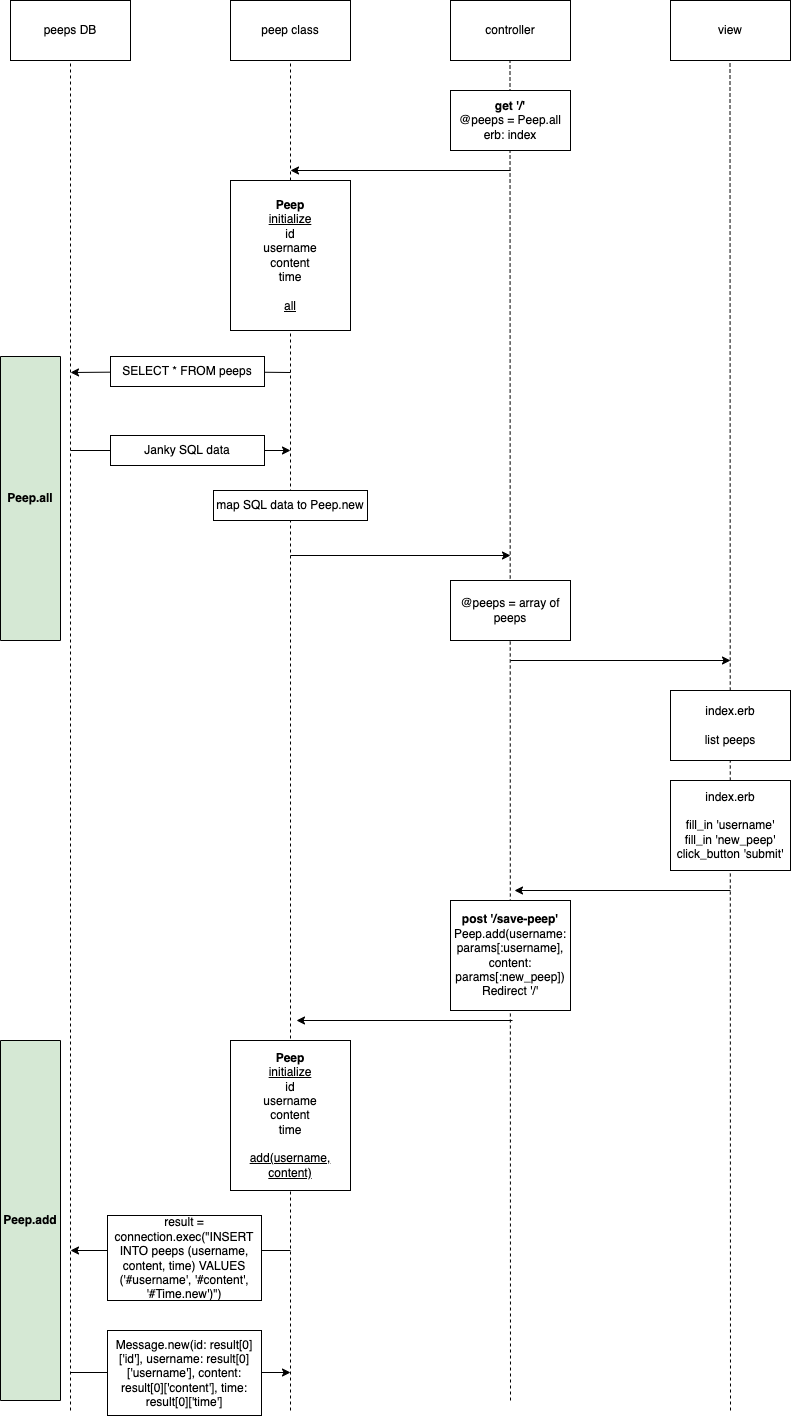

The diagram above was exported from draw.io. Its source (the exported page's mxGraphModel, read from the mxfile embedded in the PNG):
<mxGraphModel dx="1186" dy="533" grid="1" gridSize="10" guides="1" tooltips="1" connect="1" arrows="1" fold="1" page="1" pageScale="1" pageWidth="827" pageHeight="1169" math="0" shadow="0">
  <root>
    <mxCell id="0" />
    <mxCell id="1" parent="0" />
    <mxCell id="05GV_MFF-QNcUuYByfXu-1" value="peeps DB" style="rounded=0;whiteSpace=wrap;html=1;" parent="1" vertex="1">
      <mxGeometry x="20" y="30" width="120" height="60" as="geometry" />
    </mxCell>
    <mxCell id="05GV_MFF-QNcUuYByfXu-2" value="peep class" style="rounded=0;whiteSpace=wrap;html=1;" parent="1" vertex="1">
      <mxGeometry x="240" y="30" width="120" height="60" as="geometry" />
    </mxCell>
    <mxCell id="05GV_MFF-QNcUuYByfXu-3" value="controller" style="rounded=0;whiteSpace=wrap;html=1;" parent="1" vertex="1">
      <mxGeometry x="460" y="30" width="120" height="60" as="geometry" />
    </mxCell>
    <mxCell id="05GV_MFF-QNcUuYByfXu-4" value="view" style="rounded=0;whiteSpace=wrap;html=1;" parent="1" vertex="1">
      <mxGeometry x="680" y="30" width="120" height="60" as="geometry" />
    </mxCell>
    <mxCell id="05GV_MFF-QNcUuYByfXu-5" value="" style="endArrow=none;dashed=1;html=1;rounded=0;entryX=0.5;entryY=1;entryDx=0;entryDy=0;" parent="1" target="05GV_MFF-QNcUuYByfXu-1" edge="1">
      <mxGeometry width="50" height="50" relative="1" as="geometry">
        <mxPoint x="80" y="1440" as="sourcePoint" />
        <mxPoint x="440" y="330" as="targetPoint" />
      </mxGeometry>
    </mxCell>
    <mxCell id="05GV_MFF-QNcUuYByfXu-9" value="" style="endArrow=none;dashed=1;html=1;rounded=0;entryX=0.5;entryY=1;entryDx=0;entryDy=0;" parent="1" target="05GV_MFF-QNcUuYByfXu-2" edge="1">
      <mxGeometry width="50" height="50" relative="1" as="geometry">
        <mxPoint x="300" y="1440" as="sourcePoint" />
        <mxPoint x="440" y="330" as="targetPoint" />
      </mxGeometry>
    </mxCell>
    <mxCell id="05GV_MFF-QNcUuYByfXu-10" value="" style="endArrow=none;dashed=1;html=1;rounded=0;entryX=0.5;entryY=1;entryDx=0;entryDy=0;" parent="1" edge="1">
      <mxGeometry width="50" height="50" relative="1" as="geometry">
        <mxPoint x="520" y="1430" as="sourcePoint" />
        <mxPoint x="519.5" y="90" as="targetPoint" />
      </mxGeometry>
    </mxCell>
    <mxCell id="05GV_MFF-QNcUuYByfXu-11" value="" style="endArrow=none;dashed=1;html=1;rounded=0;entryX=0.5;entryY=1;entryDx=0;entryDy=0;" parent="1" edge="1">
      <mxGeometry width="50" height="50" relative="1" as="geometry">
        <mxPoint x="740" y="1440" as="sourcePoint" />
        <mxPoint x="739.5" y="90" as="targetPoint" />
      </mxGeometry>
    </mxCell>
    <mxCell id="05GV_MFF-QNcUuYByfXu-12" value="&lt;b&gt;get '/'&lt;br&gt;&lt;/b&gt;@peeps = Peep.all&lt;br&gt;erb: index" style="rounded=0;whiteSpace=wrap;html=1;" parent="1" vertex="1">
      <mxGeometry x="460" y="120" width="120" height="60" as="geometry" />
    </mxCell>
    <mxCell id="05GV_MFF-QNcUuYByfXu-13" value="index.erb&lt;br&gt;&lt;br&gt;list peeps" style="rounded=0;whiteSpace=wrap;html=1;" parent="1" vertex="1">
      <mxGeometry x="680" y="720" width="120" height="70" as="geometry" />
    </mxCell>
    <mxCell id="05GV_MFF-QNcUuYByfXu-15" value="&lt;b&gt;Peep&lt;/b&gt;&lt;br&gt;&lt;u&gt;initialize&lt;/u&gt;&lt;br&gt;id&lt;br&gt;username&lt;br&gt;content&lt;br&gt;time&lt;br&gt;&lt;br&gt;&lt;u&gt;all&lt;/u&gt;" style="rounded=0;whiteSpace=wrap;html=1;" parent="1" vertex="1">
      <mxGeometry x="240" y="210" width="120" height="150" as="geometry" />
    </mxCell>
    <mxCell id="05GV_MFF-QNcUuYByfXu-16" value="" style="endArrow=classic;html=1;rounded=0;" parent="1" edge="1">
      <mxGeometry width="50" height="50" relative="1" as="geometry">
        <mxPoint x="520" y="200" as="sourcePoint" />
        <mxPoint x="300" y="200" as="targetPoint" />
      </mxGeometry>
    </mxCell>
    <mxCell id="05GV_MFF-QNcUuYByfXu-17" value="" style="endArrow=classic;html=1;rounded=0;startArrow=none;" parent="1" source="05GV_MFF-QNcUuYByfXu-19" edge="1">
      <mxGeometry width="50" height="50" relative="1" as="geometry">
        <mxPoint x="300" y="402" as="sourcePoint" />
        <mxPoint x="80" y="402" as="targetPoint" />
      </mxGeometry>
    </mxCell>
    <mxCell id="05GV_MFF-QNcUuYByfXu-19" value="SELECT * FROM peeps" style="rounded=0;whiteSpace=wrap;html=1;" parent="1" vertex="1">
      <mxGeometry x="120" y="386" width="154" height="30" as="geometry" />
    </mxCell>
    <mxCell id="05GV_MFF-QNcUuYByfXu-20" value="" style="endArrow=none;html=1;rounded=0;" parent="1" target="05GV_MFF-QNcUuYByfXu-19" edge="1">
      <mxGeometry width="50" height="50" relative="1" as="geometry">
        <mxPoint x="300" y="402" as="sourcePoint" />
        <mxPoint x="80" y="402" as="targetPoint" />
      </mxGeometry>
    </mxCell>
    <mxCell id="05GV_MFF-QNcUuYByfXu-21" value="" style="endArrow=classic;html=1;rounded=0;" parent="1" edge="1">
      <mxGeometry width="50" height="50" relative="1" as="geometry">
        <mxPoint x="80" y="480" as="sourcePoint" />
        <mxPoint x="300" y="480" as="targetPoint" />
      </mxGeometry>
    </mxCell>
    <mxCell id="05GV_MFF-QNcUuYByfXu-22" value="Janky SQL data" style="rounded=0;whiteSpace=wrap;html=1;" parent="1" vertex="1">
      <mxGeometry x="120" y="465" width="154" height="30" as="geometry" />
    </mxCell>
    <mxCell id="05GV_MFF-QNcUuYByfXu-23" value="map SQL data to Peep.new" style="rounded=0;whiteSpace=wrap;html=1;" parent="1" vertex="1">
      <mxGeometry x="223" y="520" width="154" height="30" as="geometry" />
    </mxCell>
    <mxCell id="05GV_MFF-QNcUuYByfXu-24" value="" style="endArrow=classic;html=1;rounded=0;" parent="1" edge="1">
      <mxGeometry width="50" height="50" relative="1" as="geometry">
        <mxPoint x="300" y="585" as="sourcePoint" />
        <mxPoint x="520" y="585" as="targetPoint" />
      </mxGeometry>
    </mxCell>
    <mxCell id="05GV_MFF-QNcUuYByfXu-25" value="&lt;b&gt;Peep.all&lt;/b&gt;" style="rounded=0;whiteSpace=wrap;html=1;direction=south;fillColor=#D5E8D4;" parent="1" vertex="1">
      <mxGeometry x="10" y="386" width="60" height="284" as="geometry" />
    </mxCell>
    <mxCell id="05GV_MFF-QNcUuYByfXu-26" value="@peeps = array of peeps" style="rounded=0;whiteSpace=wrap;html=1;" parent="1" vertex="1">
      <mxGeometry x="460" y="610" width="120" height="60" as="geometry" />
    </mxCell>
    <mxCell id="05GV_MFF-QNcUuYByfXu-27" value="" style="endArrow=classic;html=1;rounded=0;" parent="1" edge="1">
      <mxGeometry width="50" height="50" relative="1" as="geometry">
        <mxPoint x="520" y="690" as="sourcePoint" />
        <mxPoint x="740" y="690" as="targetPoint" />
      </mxGeometry>
    </mxCell>
    <mxCell id="05GV_MFF-QNcUuYByfXu-28" value="index.erb&lt;br&gt;&lt;br&gt;fill_in 'username'&lt;br&gt;fill_in 'new_peep'&lt;br&gt;click_button 'submit'" style="rounded=0;whiteSpace=wrap;html=1;" parent="1" vertex="1">
      <mxGeometry x="680" y="810" width="120" height="90" as="geometry" />
    </mxCell>
    <mxCell id="05GV_MFF-QNcUuYByfXu-29" value="" style="endArrow=classic;html=1;rounded=0;" parent="1" edge="1">
      <mxGeometry width="50" height="50" relative="1" as="geometry">
        <mxPoint x="740" y="920" as="sourcePoint" />
        <mxPoint x="524" y="920" as="targetPoint" />
      </mxGeometry>
    </mxCell>
    <mxCell id="05GV_MFF-QNcUuYByfXu-30" value="&lt;b&gt;post '/save-peep'&lt;br&gt;&lt;/b&gt;Peep.add(username: params[:username], content: params[:new_peep])&lt;br&gt;Redirect '/'" style="rounded=0;whiteSpace=wrap;html=1;" parent="1" vertex="1">
      <mxGeometry x="460" y="930" width="120" height="110" as="geometry" />
    </mxCell>
    <mxCell id="05GV_MFF-QNcUuYByfXu-31" value="" style="endArrow=classic;html=1;rounded=0;" parent="1" edge="1">
      <mxGeometry width="50" height="50" relative="1" as="geometry">
        <mxPoint x="522" y="1050" as="sourcePoint" />
        <mxPoint x="306" y="1050" as="targetPoint" />
      </mxGeometry>
    </mxCell>
    <mxCell id="05GV_MFF-QNcUuYByfXu-32" value="&lt;b&gt;Peep&lt;/b&gt;&lt;br&gt;&lt;u&gt;initialize&lt;/u&gt;&lt;br&gt;id&lt;br&gt;username&lt;br&gt;content&lt;br&gt;time&lt;br&gt;&lt;br&gt;&lt;u&gt;add(username, content)&lt;/u&gt;" style="rounded=0;whiteSpace=wrap;html=1;" parent="1" vertex="1">
      <mxGeometry x="240" y="1070" width="120" height="150" as="geometry" />
    </mxCell>
    <mxCell id="05GV_MFF-QNcUuYByfXu-36" value="&lt;b&gt;Peep.add&lt;/b&gt;" style="rounded=0;whiteSpace=wrap;html=1;direction=south;fillColor=#D5E8D4;" parent="1" vertex="1">
      <mxGeometry x="10" y="1070" width="60" height="360" as="geometry" />
    </mxCell>
    <mxCell id="05GV_MFF-QNcUuYByfXu-38" value="" style="endArrow=classic;html=1;rounded=0;" parent="1" edge="1">
      <mxGeometry width="50" height="50" relative="1" as="geometry">
        <mxPoint x="300" y="1280" as="sourcePoint" />
        <mxPoint x="80" y="1280" as="targetPoint" />
      </mxGeometry>
    </mxCell>
    <mxCell id="05GV_MFF-QNcUuYByfXu-39" value="" style="endArrow=classic;html=1;rounded=0;" parent="1" edge="1">
      <mxGeometry width="50" height="50" relative="1" as="geometry">
        <mxPoint x="80" y="1402" as="sourcePoint" />
        <mxPoint x="300" y="1402" as="targetPoint" />
      </mxGeometry>
    </mxCell>
    <mxCell id="05GV_MFF-QNcUuYByfXu-37" value="Message.new(id: result[0]['id'], username: result[0]['username'], content: result[0]['content'], time: result[0]['time']" style="rounded=0;whiteSpace=wrap;html=1;" parent="1" vertex="1">
      <mxGeometry x="117" y="1360" width="154" height="85" as="geometry" />
    </mxCell>
    <mxCell id="05GV_MFF-QNcUuYByfXu-34" value="result = connection.exec(&quot;INSERT INTO peeps (username, content, time) VALUES ('#username', '#content', '#Time.new')&quot;)" style="rounded=0;whiteSpace=wrap;html=1;" parent="1" vertex="1">
      <mxGeometry x="117" y="1245" width="154" height="85" as="geometry" />
    </mxCell>
  </root>
</mxGraphModel>